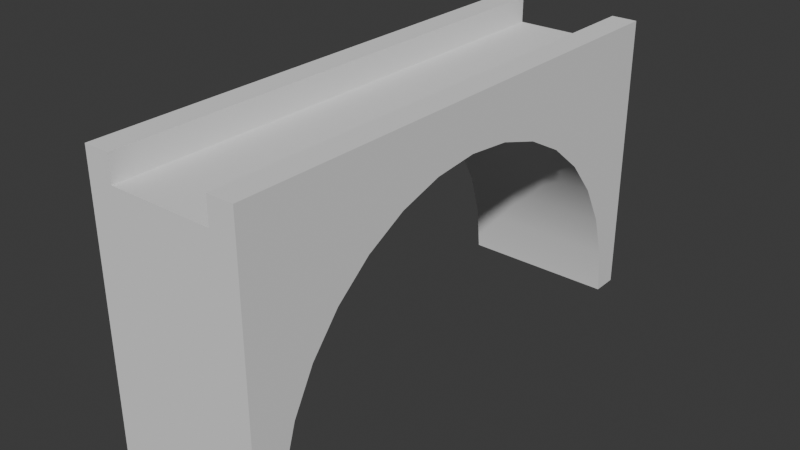 # Source: Bridge.blend  (saved by Blender 5.2.44; exported with 4.5.12 LTS)
import bpy
from mathutils import Matrix  # noqa: F401  (used for matrix-valued properties, if any)

bpy.ops.wm.read_factory_settings(use_empty=True)
scene = bpy.context.scene
scene.name = 'Scene'

# ---- collections
col_collection = bpy.data.collections.new('Collection'); scene.collection.children.link(col_collection)

# ---- world
world_world = bpy.data.worlds.new('World'); scene.world = world_world
world_world.use_nodes = True; world_world.node_tree.nodes.clear()
_N = world_world.node_tree.nodes; _L = world_world.node_tree.links
n0 = _N.new('ShaderNodeOutputWorld'); n0.name = 'World Output'; n0.location = (200, 100)
n1 = _N.new('ShaderNodeBackground'); n1.name = 'Background'; n1.location = (-200, 100)
n1.inputs[0].default_value = (0.05088, 0.05088, 0.05088, 1.0)
_L.new(n1.outputs[0], n0.inputs[0])
n0.is_active_output = True
world_world.color = (0.05088, 0.05088, 0.05088)
world_world.sun_shadow_jitter_overblur = 0.0

# ---- meshes
me_cylinder = bpy.data.meshes.new('Cylinder')
me_cylinder.from_pydata([(0.3, 0.0, 0.9), (0.3, 0.1756, 0.8827), (0.3, 0.3444, 0.8315), (0.3, 0.5, 0.7483), (0.3, 0.6364, 0.6364), (0.3, 0.7483, 0.5), (0.3, 0.8315, 0.3444), (0.3, 0.8827, 0.1756), (0.3, 0.9, 0.0), (0.3, 1.0, 1.49e-08), (0.3, 1.0, 1.1), (0.3, -1.0, 1.1), (-0.3, -1.0, 1.1), (-0.3, -1.0, 1.211e-08), (0.3, -0.1756, 0.8827), (0.3, -0.3444, 0.8315), (0.3, -0.5, 0.7483), (0.3, -0.6364, 0.6364), (0.3, -0.7483, 0.5), (0.3, -0.8315, 0.3444), (0.3, -0.8827, 0.1756), (0.3, -0.9, 0.0), (0.3, -1.0, 1.211e-08), (-0.3, -0.9, 0.0), (-0.3, -0.8827, 0.1756), (-0.3, -0.8315, 0.3444), (-0.3, -0.7483, 0.5), (-0.3, -0.6364, 0.6364), (-0.3, -0.5, 0.7483), (-0.3, -0.3444, 0.8315), (-0.3, -0.1756, 0.8827), (-0.3, 1.0, 1.1), (-0.3, 1.0, 1.49e-08), (-0.3, 0.9, 0.0), (-0.3, 0.8827, 0.1756), (-0.3, 0.8315, 0.3444), (-0.3, 0.7483, 0.5), (-0.3, 0.6364, 0.6364), (-0.3, 0.5, 0.7483), (-0.3, 0.3444, 0.8315), (-0.3, 0.1756, 0.8827), (-0.3, 0.0, 0.9), (0.2, 1.0, 1.1), (0.2, -1.0, 1.1), (-0.2, 1.0, 1.0), (-0.2, -1.0, 1.0), (0.2, 1.0, 1.0), (0.2, -1.0, 1.0), (-0.2, 1.0, 1.1), (-0.2, -1.0, 1.1)], [], [(0, 10, 11), (8, 9, 10, 7), (7, 10, 6), (6, 10, 5), (5, 10, 4), (4, 10, 3), (3, 10, 2), (2, 10, 1), (0, 11, 14), (21, 20, 11, 22), (20, 19, 11), (19, 18, 11), (18, 17, 11), (17, 16, 11), (16, 15, 11), (15, 14, 11), (30, 14, 15, 29), (13, 45, 49, 12), (41, 12, 31), (35, 34, 7, 6), (28, 16, 17, 27), (34, 33, 8, 7), (31, 48, 44, 32), (27, 17, 18, 26), (39, 38, 3, 2), (33, 32, 9, 8), (26, 18, 19, 25), (40, 39, 2, 1), (25, 19, 20, 24), (41, 40, 1, 0), (44, 45, 47, 46), (23, 21, 22, 13), (29, 12, 30), (28, 12, 29), (27, 12, 28), (26, 12, 27), (25, 12, 26), (24, 12, 25), (23, 13, 12, 24), (41, 30, 12), (39, 40, 31), (38, 39, 31), (37, 38, 31), (36, 37, 31), (35, 36, 31), (34, 35, 31), (22, 11, 43, 47), (9, 32, 44, 46), (22, 47, 45, 13), (10, 42, 43, 11), (33, 34, 31, 32), (47, 43, 42, 46), (24, 20, 21, 23), (37, 36, 5, 4), (36, 35, 6, 5), (38, 37, 4, 3), (29, 15, 16, 28), (41, 0, 14, 30), (31, 12, 49, 48), (45, 44, 48, 49), (9, 46, 42, 10), (10, 0, 1), (31, 40, 41)])
me_cylinder.polygons.foreach_set('use_smooth', [True] * 63)
_k = set([(0, 1), (0, 14), (1, 2), (2, 3), (3, 4), (4, 5), (5, 6), (6, 7), (7, 8), (8, 9), (8, 33), (9, 10), (9, 32), (10, 11), (10, 42), (11, 22), (11, 43), (12, 13), (12, 31), (12, 49), (13, 22), (13, 23), (14, 15), (15, 16), (16, 17), (17, 18), (18, 19), (19, 20), (20, 21), (21, 22), (21, 23), (23, 24), (24, 25), (25, 26), (26, 27), (27, 28), (28, 29), (29, 30), (30, 41), (31, 32), (31, 48), (32, 33), (33, 34), (34, 35), (35, 36), (36, 37), (37, 38), (38, 39), (39, 40), (40, 41), (42, 43), (42, 46), (43, 47), (44, 45), (44, 46), (44, 48), (45, 47), (45, 49), (46, 47), (48, 49)])
me_cylinder.attributes.new('sharp_edge', 'BOOLEAN', 'EDGE').data.foreach_set('value', [ (min(e.vertices), max(e.vertices)) in _k for e in me_cylinder.edges])
_uv = me_cylinder.uv_layers.new(name='UVMap')
_uv.uv.foreach_set('vector', [0.0, 0.0, 0.0, 0.0, 0.0, 0.0, 0.0, 0.0, 0.0, 0.0, 0.0, 0.0, 0.0, 0.0, 0.0, 0.0, 0.0, 0.0, 0.0, 0.0, 0.0, 0.0, 0.0, 0.0, 0.0, 0.0, 0.0, 0.0, 0.0, 0.0, 0.0, 0.0, 0.0, 0.0, 0.0, 0.0, 0.0, 0.0, 0.0, 0.0, 0.0, 0.0, 0.0, 0.0, 0.0, 0.0, 0.0, 0.0, 0.0, 0.0, 0.0, 0.0, 0.0, 0.0, 0.0, 0.0, 0.0, 0.0, 0.0, 0.0, 0.0, 0.0, 0.0, 0.0, 0.0, 0.0, 0.0, 0.0, 0.0, 0.0, 0.0, 0.0, 0.0, 0.0, 0.0, 0.0, 0.0, 0.0, 0.0, 0.0, 0.0, 0.0, 0.0, 0.0, 0.0, 0.0, 0.0, 0.0, 0.0, 0.0, 0.0, 0.0, 0.0, 0.0, 0.0, 0.0, 0.0, 0.0, 0.0, 0.0, 0.0, 0.0, 0.0, 0.0, 0.0, 0.0, 0.0, 0.0, 0.0, 0.0, 0.0, 0.0, 0.0, 0.0, 0.0, 0.0, 0.0, 0.0, 0.0, 0.0, 0.0, 0.0, 0.0, 0.0, 0.0, 0.0, 0.0, 0.0, 0.0, 0.0, 0.0, 0.0, 0.0, 0.0, 0.0, 0.0, 0.0, 0.0, 0.0, 0.0, 0.0, 0.0, 0.0, 0.0, 0.0, 0.0, 0.0, 0.0, 0.0, 0.0, 0.0, 0.0, 0.0, 0.0, 0.0, 0.0, 0.0, 0.0, 0.0, 0.0, 0.0, 0.0, 0.0, 0.0, 0.0, 0.0, 0.0, 0.0, 0.0, 0.0, 0.0, 0.0, 0.0, 0.0, 0.0, 0.0, 0.0, 0.0, 0.0, 0.0, 0.0, 0.0, 0.0, 0.0, 0.0, 0.0, 0.0, 0.0, 0.0, 0.0, 0.0, 0.0, 0.0, 0.0, 0.0, 0.0, 0.0, 0.0, 0.0, 0.0, 0.0, 0.0, 0.0, 0.0, 0.0, 0.0, 0.0, 0.0, 0.0, 0.0, 0.0, 0.0, 0.0, 0.0, 0.0, 0.0, 0.0, 0.0, 0.0, 0.0, 0.0, 0.0, 0.0, 0.0, 0.0, 0.0, 0.0, 0.0, 0.0, 0.0, 0.0, 0.0, 0.0, 0.0, 0.0, 0.0, 0.0, 0.0, 0.0, 0.0, 0.0, 0.0, 0.0, 0.0, 0.0, 0.0, 0.0, 0.0, 0.0, 0.0, 0.0, 0.0, 0.0, 0.0, 0.0, 0.0, 0.0, 0.0, 0.0, 0.0, 0.0, 0.0, 0.0, 0.0, 0.0, 0.0, 0.0, 0.0, 0.0, 0.0, 0.0, 0.0, 0.0, 0.0, 0.0, 0.0, 0.0, 0.0, 0.0, 0.0, 0.0, 0.0, 0.0, 0.0, 0.0, 0.0, 0.0, 0.0, 0.0, 0.0, 0.0, 0.0, 0.0, 0.0, 0.0, 0.0, 0.0, 0.0, 0.0, 0.0, 0.0, 0.0, 0.0, 0.0, 0.0, 0.0, 0.0, 0.0, 0.0, 0.0, 0.0, 0.0, 0.0, 0.0, 0.0, 0.0, 0.0, 0.0, 0.0, 0.0, 0.0, 0.0, 0.0, 0.0, 0.0, 0.0, 0.0, 0.0, 0.0, 0.0, 0.0, 0.0, 0.0, 0.0, 0.0, 0.0, 0.0, 0.0, 0.0, 0.0, 0.0, 0.0, 0.0, 0.0, 0.0, 0.0, 0.0, 0.0, 0.0, 0.0, 0.0, 0.0, 0.0, 0.0, 0.0, 0.0, 0.0, 0.0, 0.0, 0.0, 0.0, 0.0, 0.0, 0.0, 0.0, 0.0, 0.0, 0.0, 0.0, 0.0, 0.0, 0.0, 0.0, 0.0, 0.0, 0.0, 0.0, 0.0, 0.0, 0.0, 0.0, 0.0, 0.0, 0.0, 0.0, 0.0, 0.0, 0.0, 0.0, 0.0, 0.0, 0.0, 0.0, 0.0, 0.0, 0.0, 0.0, 0.0, 0.0, 0.0, 0.0, 0.0, 0.0, 0.0, 0.0, 0.0, 0.0, 0.0, 0.0, 0.0, 0.0, 0.0, 0.0, 0.0, 0.0, 0.0, 0.0, 0.0, 0.0, 0.0, 0.0, 0.0, 0.0, 0.0, 0.0, 0.0, 0.0, 0.0, 0.0, 0.0, 0.0, 0.0, 0.0, 0.0, 0.0, 0.0, 0.0, 0.0, 0.0, 0.0, 0.0, 0.0, 0.0, 0.0])
me_cylinder.update()

# ---- objects
ob_cylinder = bpy.data.objects.new('Cylinder', me_cylinder)

# ---- transforms, parenting, visibility, modifiers, constraints
ob_cylinder.location = (0.0, 0.0, 0.0)

# ---- collection membership
col_collection.objects.link(ob_cylinder)

# ---- scene / render settings (as saved in the file)
scene.frame_start = 1; scene.frame_end = 250; scene.frame_set(1)
scene.render.engine = 'BLENDER_EEVEE_NEXT'
scene.render.bake_bias = 0.0
scene.render.bake_samples = 0
scene.render.compositor_device = 'GPU'
scene.eevee.use_volume_custom_range = False
scene.eevee.fast_gi_thickness_near = 0.1
scene.eevee.fast_gi_thickness_far = 0.0
scene.eevee.ray_tracing_options.screen_trace_thickness = 0.1
bpy.context.view_layer.update()

# ---- added for rendering (the .blend has no active camera and no usable light): camera, sun
cam_auto = bpy.data.cameras.new('AutoCamera')
cam_auto.lens = 50.0
cam_auto.sensor_width = 36.0
cam_auto.clip_end = 1000.0
ob_auto_camera = bpy.data.objects.new('AutoCamera', cam_auto)
scene.collection.objects.link(ob_auto_camera)
ob_auto_camera.location = (2.18361, -2.62033, 2.29689)
ob_auto_camera.rotation_euler = (1.09748, -7.21219e-08, 0.694738)
scene.camera = ob_auto_camera
light_auto_sun = bpy.data.lights.new('AutoSun', 'SUN')
light_auto_sun.energy = 3.0
light_auto_sun.angle = 0.0523599
ob_auto_sun = bpy.data.objects.new('AutoSun', light_auto_sun)
scene.collection.objects.link(ob_auto_sun)
ob_auto_sun.rotation_euler = (0.872665, 0.174533, 0.523599)
bpy.context.view_layer.update()
